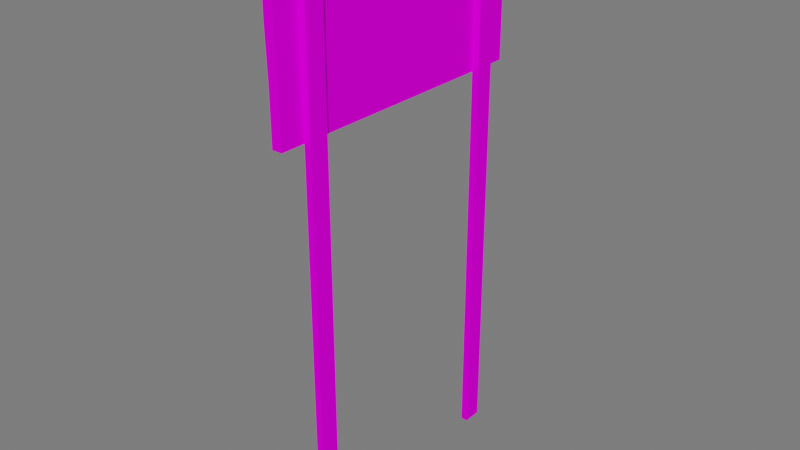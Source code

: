 # Source: Placa_fase3_1.blend  (saved by Blender 3.5.10; exported with 4.5.12 LTS)
import bpy
from mathutils import Matrix  # noqa: F401  (used for matrix-valued properties, if any)

bpy.ops.wm.read_factory_settings(use_empty=True)
scene = bpy.context.scene
scene.name = 'Scene'

# ---- collections
col_collection = bpy.data.collections.new('Collection'); scene.collection.children.link(col_collection)

# ---- images (referenced by path relative to the original .blend; pixels are not part of the script)
import os
ASSET_DIR = os.environ.get("B2B_ASSET_DIR", "")  # directory of the original .blend (textures are referenced by path, not embedded)
HERE = os.path.dirname(os.path.abspath(__file__))  # packed textures are extracted next to this script under _unpacked/

def load_image(name, relpath, width, height, colorspace="sRGB"):
    """Load a texture the original file referenced (path relative to the .blend, or extracted next to this script)."""
    p = next((c for c in (os.path.join(HERE, relpath), os.path.join(ASSET_DIR, relpath)) if relpath and os.path.exists(c)), "")
    if p:
        img = bpy.data.images.load(p, check_existing=True)
        img.name = name
    else:  # same state as the original file: an image datablock whose file is absent (Cycles renders it pink)
        img = bpy.data.images.new(name, width, height)
        img.source = "FILE"
        img.filepath = "//" + (relpath or name)
    img.colorspace_settings.name = colorspace
    return img
img_atlas_2_png_005 = load_image('Atlas 2.png.005', 'Atlas 2.png', 1024, 1024, 'sRGB')

# ---- materials (node trees are filled in below, after node groups)
mat_atlas_1_005 = bpy.data.materials.new('Atlas 1.005')
mat_atlas_1_005.use_transparent_shadow = False

# ---- material node trees
mat_atlas_1_005.use_nodes = True; mat_atlas_1_005.node_tree.nodes.clear()
_N = mat_atlas_1_005.node_tree.nodes; _L = mat_atlas_1_005.node_tree.links
n0 = _N.new('ShaderNodeOutputMaterial'); n0.name = 'Material Output'; n0.location = (300, 300)
n1 = _N.new('ShaderNodeBsdfPrincipled'); n1.name = 'Principled BSDF'; n1.location = (10, 300)
n1.distribution = 'GGX'
n1.subsurface_method = 'RANDOM_WALK_SKIN'
n1.inputs[2].default_value = 0.7915
n1.inputs[3].default_value = 1.45
n1.inputs[13].default_value = 0.01186
n1.inputs[27].default_value = (0.0, 0.0, 0.0, 1.0)
n1.inputs[28].default_value = 1.0
n2 = _N.new('ShaderNodeBump'); n2.name = 'Bump'; n2.location = (-173, -154)
n2.inputs[0].default_value = 0.0
n2.inputs[1].default_value = 1.0
n2.inputs[2].default_value = 1.0
n3 = _N.new('ShaderNodeTexImage'); n3.name = 'Image Texture'; n3.location = (-449, 225)
n3.image = img_atlas_2_png_005
_L.new(n1.outputs[0], n0.inputs[0])
_L.new(n3.outputs[0], n1.inputs[0])
_L.new(n3.outputs[0], n2.inputs[3])
_L.new(n2.outputs[0], n1.inputs[5])
n0.is_active_output = True

# ---- world
world_world = bpy.data.worlds.new('World'); scene.world = world_world
world_world.use_nodes = True; world_world.node_tree.nodes.clear()
_N = world_world.node_tree.nodes; _L = world_world.node_tree.links
n0 = _N.new('ShaderNodeOutputWorld'); n0.name = 'World Output'; n0.location = (300, 300)
n1 = _N.new('ShaderNodeBackground'); n1.name = 'Background'; n1.location = (10, 300)
n1.inputs[0].default_value = (0.05088, 0.05088, 0.05088, 1.0)
n1.inputs[1].default_value = 3.4
_L.new(n1.outputs[0], n0.inputs[0])
n0.is_active_output = True
world_world.color = (0.05088, 0.05088, 0.05088)
world_world.use_sun_shadow = False
world_world.sun_shadow_jitter_overblur = 0.0

# ---- meshes
me_cube_007 = bpy.data.meshes.new('Cube.007')
me_cube_007.from_pydata([(-0.05611, 1.841, 0.05401), (-0.05611, 1.841, 2.02), (0.07474, 1.841, 0.05401), (0.07474, 1.841, 2.02), (-0.05021, -1.843, 0.05401), (-0.05611, -1.856, 2.02), (0.08064, -1.843, 0.05401), (0.07473, -1.856, 2.02), (-0.05611, 1.841, 0.7093), (-0.05611, 1.841, 1.365), (0.07474, 1.841, 1.365), (0.07474, 1.841, 0.7093), (0.07473, -1.856, 1.365), (0.08064, -1.843, 0.7093), (-0.05611, -1.856, 1.365), (-0.05021, -1.843, 0.7093), (0.07473, -1.274, -4.936), (0.07473, -1.519, -4.936), (0.07473, -1.274, 1.946), (0.07473, -1.519, 1.946), (0.1644, -1.274, -4.936), (0.1644, -1.519, -4.936), (0.1644, -1.274, 1.946), (0.1644, -1.519, 1.946), (0.07474, 1.53, -4.936), (0.07474, 1.284, -4.936), (0.07473, 1.53, 1.946), (0.07474, 1.284, 1.946), (0.1645, 1.53, -4.936), (0.1645, 1.284, -4.936), (0.1644, 1.53, 1.946), (0.1645, 1.284, 1.946)], [], [(9, 1, 3, 10), (10, 3, 7, 12), (12, 7, 5, 14), (14, 5, 1, 9), (2, 6, 4, 0), (7, 3, 1, 5), (4, 15, 8, 0), (15, 14, 9, 8), (6, 13, 15, 4), (13, 12, 14, 15), (2, 11, 13, 6), (11, 10, 12, 13), (0, 8, 11, 2), (8, 9, 10, 11), (17, 19, 18, 16), (21, 20, 22, 23), (19, 17, 21, 23), (17, 16, 20, 21), (16, 18, 22, 20), (18, 19, 23, 22), (25, 27, 26, 24), (29, 28, 30, 31), (27, 25, 29, 31), (25, 24, 28, 29), (24, 26, 30, 28), (26, 27, 31, 30)])
_uv = me_cube_007.uv_layers.new(name='UVMap')
_uv.uv.foreach_set('vector', [0.9971, 0.4684, 0.9971, 0.488, 0.9971, 0.488, 0.9971, 0.4684, 0.9966, 0.4283, 0.9966, 0.4518, 0.999, 0.4518, 0.999, 0.4283, 0.9974, 0.4684, 0.9974, 0.488, 0.9974, 0.488, 0.9974, 0.4684, 1.0, 0.3574, 1.0, 0.3904, 0.8072, 0.3904, 0.8072, 0.3574, 0.9967, 0.4266, 0.9986, 0.4266, 0.9986, 0.4292, 0.9967, 0.4292, 0.9986, 0.4272, 0.9967, 0.4272, 0.9967, 0.4283, 0.9986, 0.4283, 0.9993, 0.2916, 0.9993, 0.3245, 0.8072, 0.3245, 0.8072, 0.2916, 0.9993, 0.3245, 1.0, 0.3574, 0.8072, 0.3574, 0.8072, 0.3245, 0.9974, 0.4292, 0.9974, 0.4488, 0.9974, 0.4488, 0.9974, 0.4292, 0.9974, 0.4488, 0.9974, 0.4684, 0.9974, 0.4684, 0.9974, 0.4488, 0.9966, 0.4283, 0.9966, 0.4518, 0.999, 0.4518, 0.999, 0.4283, 0.9966, 0.4283, 0.9966, 0.4517, 0.999, 0.4517, 0.999, 0.4283, 0.9971, 0.4292, 0.9971, 0.4488, 0.9971, 0.4488, 0.9971, 0.4292, 0.9971, 0.4488, 0.9971, 0.4684, 0.9971, 0.4684, 0.9971, 0.4488, 0.9936, 0.5898, 0.9954, 0.5898, 0.9954, 0.608, 0.9936, 0.608, 0.9936, 0.5898, 0.9936, 0.608, 0.9954, 0.608, 0.9954, 0.5898, 0.9952, 0.5922, 0.9938, 0.5922, 0.9936, 0.5898, 0.9954, 0.5898, 0.9903, 0.5922, 0.9903, 0.6056, 0.9892, 0.608, 0.9892, 0.5898, 0.9938, 0.6056, 0.9952, 0.6056, 0.9954, 0.608, 0.9936, 0.608, 0.9966, 0.6056, 0.9966, 0.5922, 0.9977, 0.5898, 0.9977, 0.608, 0.9936, 0.5898, 0.9954, 0.5898, 0.9954, 0.608, 0.9936, 0.608, 0.9936, 0.5898, 0.9936, 0.608, 0.9954, 0.608, 0.9954, 0.5898, 0.997, 0.5944, 0.99, 0.5944, 0.9893, 0.5898, 0.9977, 0.5898, 0.9937, 0.5944, 0.9937, 0.6035, 0.9936, 0.608, 0.9936, 0.5898, 0.99, 0.6035, 0.997, 0.6035, 0.9977, 0.608, 0.9893, 0.608, 0.9952, 0.6035, 0.9952, 0.5944, 0.9954, 0.5898, 0.9954, 0.608])
me_cube_007.materials.append(mat_atlas_1_005)
me_cube_007.update()

# ---- objects
ob_placa_receitas = bpy.data.objects.new('Placa Receitas', me_cube_007)

# ---- transforms, parenting, visibility, modifiers, constraints
ob_placa_receitas.location = (-0.218, 0.0, 9.464)
ob_placa_receitas.rotation_euler = (0.0, -0.0, 6.283)
ob_placa_receitas.scale = (1.917, 1.917, 1.917)

# ---- collection membership
scene.collection.objects.link(ob_placa_receitas)

# ---- scene / render settings (as saved in the file)
scene.frame_start = 1; scene.frame_end = 20; scene.frame_set(18)
scene.render.engine = 'BLENDER_EEVEE_NEXT'
scene.cycles.sampling_pattern = 'TABULATED_SOBOL'
scene.cycles.use_light_tree = False
scene.view_settings.view_transform = 'Filmic'
bpy.context.view_layer.update()

# ---- added for rendering (the .blend has no active camera and no usable light): camera, sun
cam_auto = bpy.data.cameras.new('AutoCamera')
cam_auto.lens = 50.0
cam_auto.sensor_width = 36.0
cam_auto.clip_end = 1000.0
ob_auto_camera = bpy.data.objects.new('AutoCamera', cam_auto)
scene.collection.objects.link(ob_auto_camera)
ob_auto_camera.location = (13.866, -16.7903, 17.8525)
ob_auto_camera.rotation_euler = (1.09748, -7.21219e-08, 0.694738)
scene.camera = ob_auto_camera
light_auto_sun = bpy.data.lights.new('AutoSun', 'SUN')
light_auto_sun.energy = 3.0
light_auto_sun.angle = 0.0523599
ob_auto_sun = bpy.data.objects.new('AutoSun', light_auto_sun)
scene.collection.objects.link(ob_auto_sun)
ob_auto_sun.rotation_euler = (0.872665, 0.174533, 0.523599)
bpy.context.view_layer.update()

